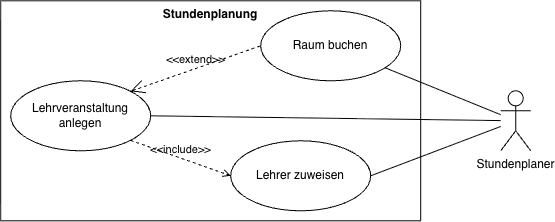

The diagram above was exported from draw.io. Its source (the exported page's mxGraphModel, read from the mxfile embedded in the PNG):
<mxGraphModel dx="1945" dy="832" grid="1" gridSize="10" guides="1" tooltips="1" connect="1" arrows="1" fold="1" page="1" pageScale="1" pageWidth="827" pageHeight="1169" math="0" shadow="0">
  <root>
    <mxCell id="0" />
    <mxCell id="1" parent="0" />
    <mxCell id="2" parent="1" style="shape=rect;html=1;verticalAlign=top;fontStyle=1;whiteSpace=wrap;align=center;" value="Stundenplanung" vertex="1">
      <mxGeometry height="220" width="420" x="100" y="800" as="geometry" />
    </mxCell>
    <mxCell id="3" parent="1" style="ellipse;whiteSpace=wrap;html=1;" value="Raum buchen" vertex="1">
      <mxGeometry height="70" width="140" x="360" y="810" as="geometry" />
    </mxCell>
    <mxCell id="4" parent="1" style="shape=umlActor;html=1;verticalLabelPosition=bottom;verticalAlign=top;align=center;" value="Stundenplaner" vertex="1">
      <mxGeometry height="60" width="30" x="600" y="890" as="geometry" />
    </mxCell>
    <mxCell id="5" edge="1" parent="1" source="4" style="edgeStyle=none;html=1;endArrow=none;verticalAlign=bottom;rounded=0;" target="3" value="">
      <mxGeometry relative="1" width="160" as="geometry">
        <mxPoint x="440" y="830" as="sourcePoint" />
        <mxPoint x="600" y="830" as="targetPoint" />
      </mxGeometry>
    </mxCell>
    <mxCell id="6" parent="1" style="ellipse;whiteSpace=wrap;html=1;" value="Lehrer zuweisen" vertex="1">
      <mxGeometry height="70" width="140" x="330" y="940" as="geometry" />
    </mxCell>
    <mxCell id="7" parent="1" style="ellipse;whiteSpace=wrap;html=1;" value="Lehrveranstaltung anlegen" vertex="1">
      <mxGeometry height="70" width="140" x="110" y="880" as="geometry" />
    </mxCell>
    <mxCell id="8" edge="1" parent="1" source="4" style="edgeStyle=none;html=1;endArrow=none;verticalAlign=bottom;rounded=0;entryX=1;entryY=0.5;entryDx=0;entryDy=0;" target="6" value="">
      <mxGeometry relative="1" width="160" as="geometry">
        <mxPoint x="801" y="860" as="sourcePoint" />
        <mxPoint x="600" y="878" as="targetPoint" />
      </mxGeometry>
    </mxCell>
    <mxCell id="9" edge="1" parent="1" source="4" style="edgeStyle=none;html=1;endArrow=none;verticalAlign=bottom;rounded=0;entryX=1;entryY=0.5;entryDx=0;entryDy=0;" target="7" value="">
      <mxGeometry relative="1" width="160" as="geometry">
        <mxPoint x="740" y="930" as="sourcePoint" />
        <mxPoint x="540" y="1037" as="targetPoint" />
      </mxGeometry>
    </mxCell>
    <mxCell id="10" edge="1" parent="1" source="7" style="edgeStyle=none;html=1;endArrow=open;verticalAlign=bottom;dashed=1;labelBackgroundColor=none;rounded=0;exitX=1;exitY=1;exitDx=0;exitDy=0;entryX=0;entryY=0.5;entryDx=0;entryDy=0;" target="6" value="&amp;lt;&amp;lt;include&amp;gt;&amp;gt;">
      <mxGeometry relative="1" width="160" as="geometry">
        <mxPoint x="274" y="1080" as="sourcePoint" />
        <mxPoint x="434" y="1080" as="targetPoint" />
      </mxGeometry>
    </mxCell>
    <mxCell id="11" edge="1" parent="1" source="7" style="edgeStyle=none;html=1;startArrow=open;endArrow=none;startSize=12;verticalAlign=bottom;dashed=1;labelBackgroundColor=none;rounded=0;exitX=1;exitY=0;exitDx=0;exitDy=0;entryX=0;entryY=0.5;entryDx=0;entryDy=0;" target="3" value="&amp;lt;&amp;lt;extend&amp;gt;&amp;gt;">
      <mxGeometry relative="1" width="160" as="geometry">
        <mxPoint x="550" y="820" as="sourcePoint" />
        <mxPoint x="710" y="820" as="targetPoint" />
      </mxGeometry>
    </mxCell>
  </root>
</mxGraphModel>